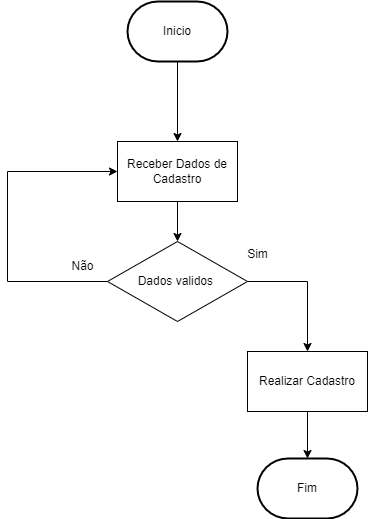

The diagram above was exported from draw.io. Its source (the exported page's mxGraphModel, read from the mxfile embedded in the PNG):
<mxGraphModel dx="1390" dy="753" grid="1" gridSize="10" guides="1" tooltips="1" connect="1" arrows="1" fold="1" page="1" pageScale="1" pageWidth="1654" pageHeight="2336" math="0" shadow="0">
  <root>
    <mxCell id="0" />
    <mxCell id="1" parent="0" />
    <mxCell id="84wIDQCkzvl6WUEO6f02-4" value="" style="edgeStyle=orthogonalEdgeStyle;rounded=0;orthogonalLoop=1;jettySize=auto;html=1;" edge="1" parent="1" source="84wIDQCkzvl6WUEO6f02-2" target="84wIDQCkzvl6WUEO6f02-3">
      <mxGeometry relative="1" as="geometry" />
    </mxCell>
    <mxCell id="84wIDQCkzvl6WUEO6f02-2" value="Inicio" style="strokeWidth=2;html=1;shape=mxgraph.flowchart.terminator;whiteSpace=wrap;" vertex="1" parent="1">
      <mxGeometry x="640" y="50" width="100" height="60" as="geometry" />
    </mxCell>
    <mxCell id="84wIDQCkzvl6WUEO6f02-6" value="" style="edgeStyle=orthogonalEdgeStyle;rounded=0;orthogonalLoop=1;jettySize=auto;html=1;" edge="1" parent="1" source="84wIDQCkzvl6WUEO6f02-3" target="84wIDQCkzvl6WUEO6f02-5">
      <mxGeometry relative="1" as="geometry" />
    </mxCell>
    <mxCell id="84wIDQCkzvl6WUEO6f02-3" value="Receber Dados de Cadastro" style="rounded=0;whiteSpace=wrap;html=1;" vertex="1" parent="1">
      <mxGeometry x="630" y="190" width="120" height="60" as="geometry" />
    </mxCell>
    <mxCell id="84wIDQCkzvl6WUEO6f02-8" style="edgeStyle=orthogonalEdgeStyle;rounded=0;orthogonalLoop=1;jettySize=auto;html=1;entryX=0.5;entryY=0;entryDx=0;entryDy=0;" edge="1" parent="1" source="84wIDQCkzvl6WUEO6f02-5" target="84wIDQCkzvl6WUEO6f02-7">
      <mxGeometry relative="1" as="geometry">
        <Array as="points">
          <mxPoint x="820" y="330" />
        </Array>
      </mxGeometry>
    </mxCell>
    <mxCell id="84wIDQCkzvl6WUEO6f02-12" style="edgeStyle=orthogonalEdgeStyle;rounded=0;orthogonalLoop=1;jettySize=auto;html=1;entryX=0;entryY=0.5;entryDx=0;entryDy=0;" edge="1" parent="1" source="84wIDQCkzvl6WUEO6f02-5" target="84wIDQCkzvl6WUEO6f02-3">
      <mxGeometry relative="1" as="geometry">
        <Array as="points">
          <mxPoint x="520" y="330" />
          <mxPoint x="520" y="220" />
        </Array>
      </mxGeometry>
    </mxCell>
    <mxCell id="84wIDQCkzvl6WUEO6f02-5" value="Dados validos&amp;nbsp;" style="rhombus;whiteSpace=wrap;html=1;" vertex="1" parent="1">
      <mxGeometry x="620" y="290" width="140" height="80" as="geometry" />
    </mxCell>
    <mxCell id="84wIDQCkzvl6WUEO6f02-11" value="" style="edgeStyle=orthogonalEdgeStyle;rounded=0;orthogonalLoop=1;jettySize=auto;html=1;" edge="1" parent="1" source="84wIDQCkzvl6WUEO6f02-7" target="84wIDQCkzvl6WUEO6f02-10">
      <mxGeometry relative="1" as="geometry" />
    </mxCell>
    <mxCell id="84wIDQCkzvl6WUEO6f02-7" value="Realizar Cadastro" style="rounded=0;whiteSpace=wrap;html=1;" vertex="1" parent="1">
      <mxGeometry x="760" y="400" width="120" height="60" as="geometry" />
    </mxCell>
    <mxCell id="84wIDQCkzvl6WUEO6f02-9" value="Sim" style="text;html=1;align=center;verticalAlign=middle;resizable=0;points=[];autosize=1;strokeColor=none;fillColor=none;" vertex="1" parent="1">
      <mxGeometry x="750" y="288" width="40" height="30" as="geometry" />
    </mxCell>
    <mxCell id="84wIDQCkzvl6WUEO6f02-10" value="Fim" style="strokeWidth=2;html=1;shape=mxgraph.flowchart.terminator;whiteSpace=wrap;" vertex="1" parent="1">
      <mxGeometry x="770" y="507" width="100" height="60" as="geometry" />
    </mxCell>
    <mxCell id="84wIDQCkzvl6WUEO6f02-13" value="Não" style="text;html=1;align=center;verticalAlign=middle;resizable=0;points=[];autosize=1;strokeColor=none;fillColor=none;" vertex="1" parent="1">
      <mxGeometry x="570" y="300" width="50" height="30" as="geometry" />
    </mxCell>
  </root>
</mxGraphModel>